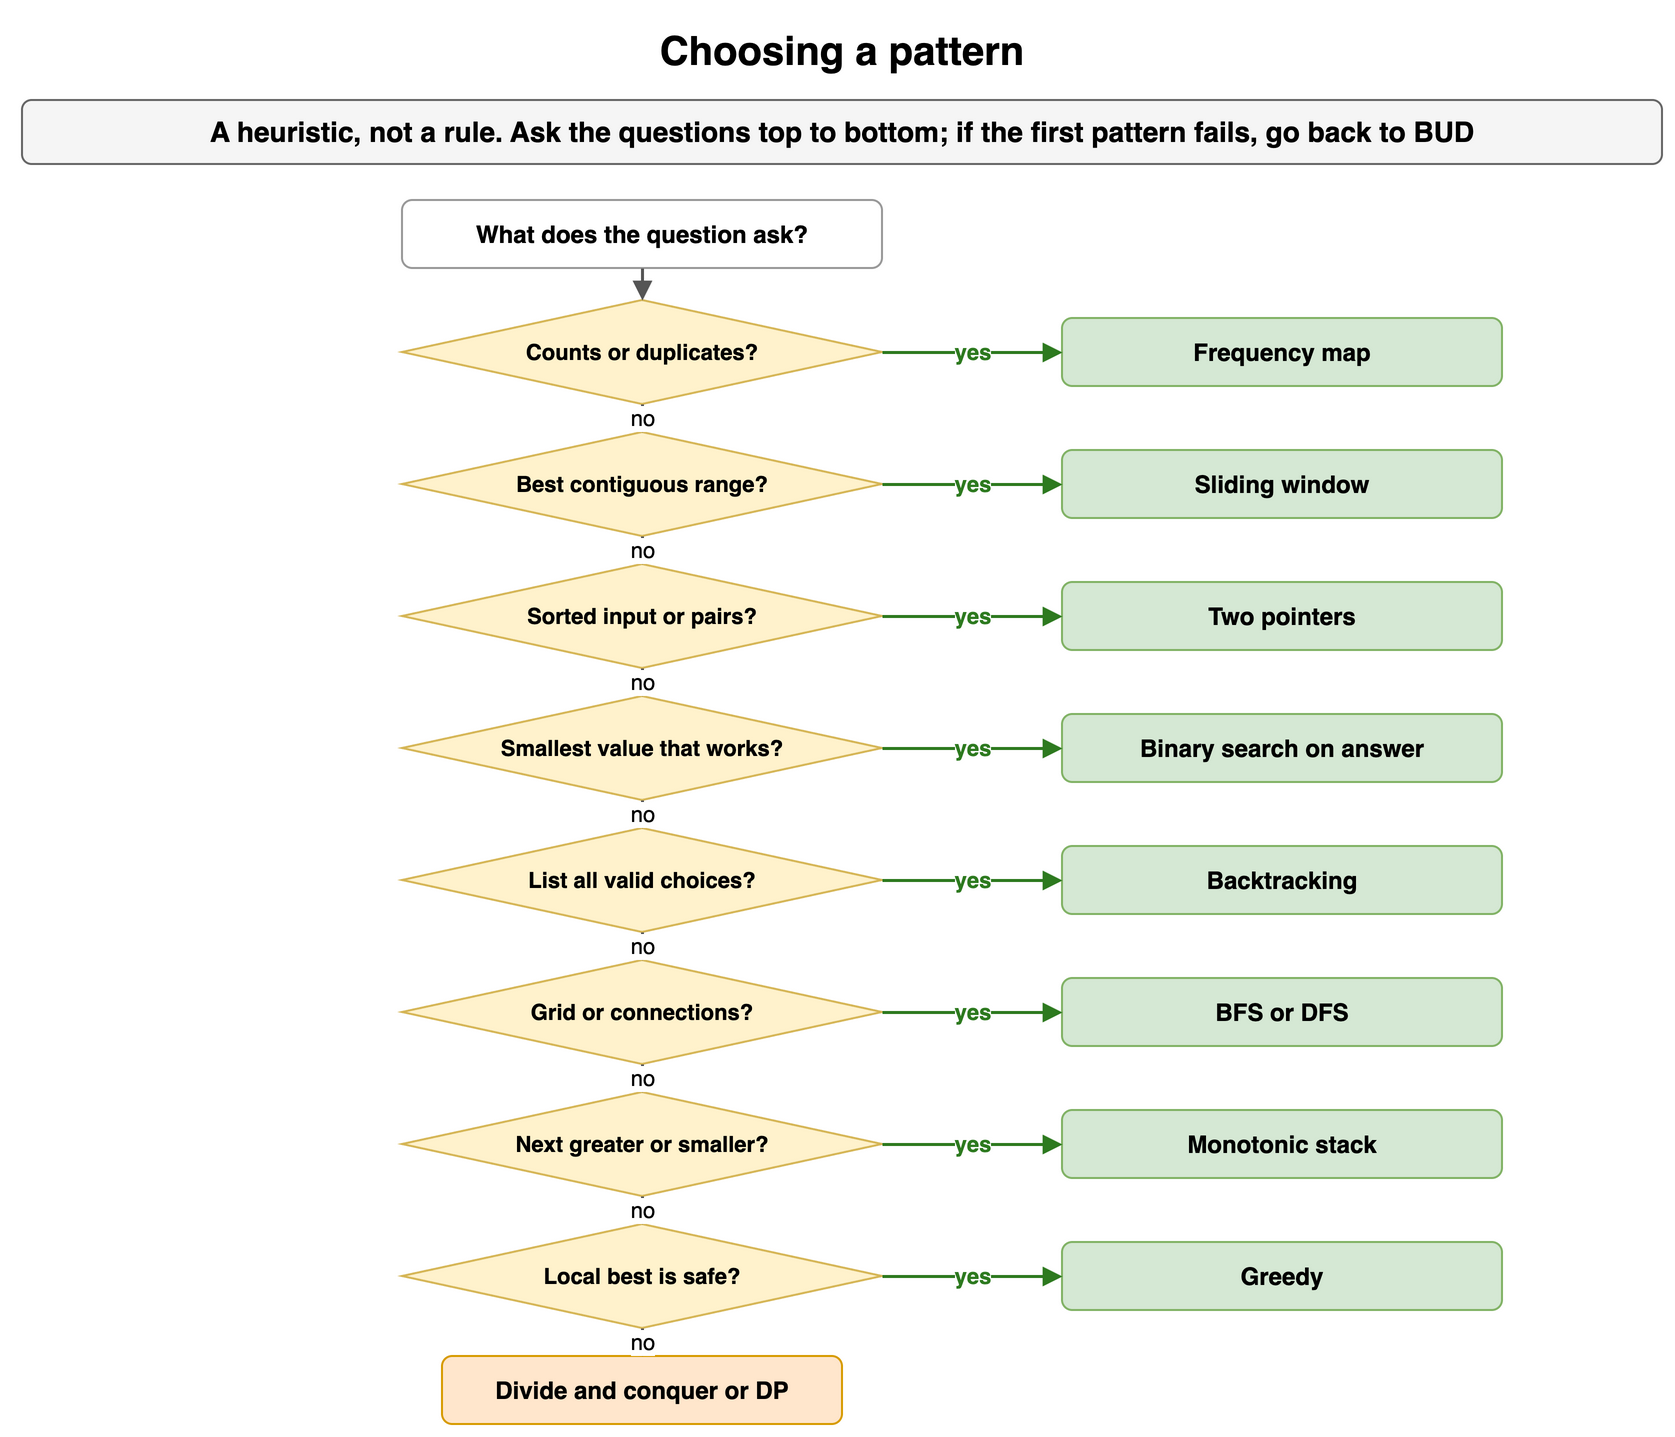

The diagram above was exported from draw.io. Its source (the exported page's mxGraphModel, read from the mxfile embedded in the PNG):
<mxGraphModel dx="900" dy="728" grid="1" gridSize="10" guides="1" tooltips="1" connect="1" arrows="1" fold="1" page="1" pageScale="1" pageWidth="900" pageHeight="728" math="0" shadow="0">
  <root>
    <mxCell id="0" />
    <mxCell id="1" parent="0" />
    <mxCell id="p251" value="Choosing a pattern" style="text;html=1;align=center;verticalAlign=middle;whiteSpace=wrap;fontSize=20;fontStyle=1;" vertex="1" parent="1">
      <mxGeometry x="40" y="10" width="820" height="30" as="geometry" />
    </mxCell>
    <mxCell id="p252" value="A heuristic, not a rule. Ask the questions top to bottom; if the first pattern fails, go back to BUD" style="rounded=1;whiteSpace=wrap;html=1;fillColor=#f5f5f5;strokeColor=#666666;fontStyle=1;fontSize=14;" vertex="1" parent="1">
      <mxGeometry x="40" y="50" width="820" height="32" as="geometry" />
    </mxCell>
    <mxCell id="p253" value="What does the question ask?" style="rounded=1;whiteSpace=wrap;html=1;fillColor=#ffffff;strokeColor=#999999;fontSize=12;align=center;fontStyle=1;" vertex="1" parent="1">
      <mxGeometry x="230" y="100" width="240" height="34" as="geometry" />
    </mxCell>
    <mxCell id="p254" value="Counts or duplicates?" style="rhombus;whiteSpace=wrap;html=1;fillColor=#fff2cc;strokeColor=#d6b656;fontSize=11;fontStyle=1;" vertex="1" parent="1">
      <mxGeometry x="230" y="150" width="240" height="52" as="geometry" />
    </mxCell>
    <mxCell id="p255" value="" style="endArrow=block;endSize=6;html=1;strokeWidth=1.5;strokeColor=#555555;fontSize=11;labelBackgroundColor=#ffffff;" edge="1" parent="1" source="p253" target="p254">
      <mxGeometry relative="1" as="geometry" />
    </mxCell>
    <mxCell id="p256" value="Frequency map" style="rounded=1;whiteSpace=wrap;html=1;fillColor=#d5e8d4;strokeColor=#82b366;fontSize=12;align=center;fontStyle=1;" vertex="1" parent="1">
      <mxGeometry x="560" y="159" width="220" height="34" as="geometry" />
    </mxCell>
    <mxCell id="p257" value="yes" style="endArrow=block;endSize=6;html=1;strokeWidth=1.5;strokeColor=#2d7a1f;fontSize=11;labelBackgroundColor=#ffffff;fontColor=#2d7a1f;fontStyle=1;" edge="1" parent="1" source="p254" target="p256">
      <mxGeometry relative="1" as="geometry" />
    </mxCell>
    <mxCell id="p258" value="Best contiguous range?" style="rhombus;whiteSpace=wrap;html=1;fillColor=#fff2cc;strokeColor=#d6b656;fontSize=11;fontStyle=1;" vertex="1" parent="1">
      <mxGeometry x="230" y="216" width="240" height="52" as="geometry" />
    </mxCell>
    <mxCell id="p259" value="no" style="endArrow=block;endSize=6;html=1;strokeWidth=1.5;strokeColor=#555555;fontSize=11;labelBackgroundColor=#ffffff;" edge="1" parent="1" source="p254" target="p258">
      <mxGeometry relative="1" as="geometry" />
    </mxCell>
    <mxCell id="p2510" value="Sliding window" style="rounded=1;whiteSpace=wrap;html=1;fillColor=#d5e8d4;strokeColor=#82b366;fontSize=12;align=center;fontStyle=1;" vertex="1" parent="1">
      <mxGeometry x="560" y="225" width="220" height="34" as="geometry" />
    </mxCell>
    <mxCell id="p2511" value="yes" style="endArrow=block;endSize=6;html=1;strokeWidth=1.5;strokeColor=#2d7a1f;fontSize=11;labelBackgroundColor=#ffffff;fontColor=#2d7a1f;fontStyle=1;" edge="1" parent="1" source="p258" target="p2510">
      <mxGeometry relative="1" as="geometry" />
    </mxCell>
    <mxCell id="p2512" value="Sorted input or pairs?" style="rhombus;whiteSpace=wrap;html=1;fillColor=#fff2cc;strokeColor=#d6b656;fontSize=11;fontStyle=1;" vertex="1" parent="1">
      <mxGeometry x="230" y="282" width="240" height="52" as="geometry" />
    </mxCell>
    <mxCell id="p2513" value="no" style="endArrow=block;endSize=6;html=1;strokeWidth=1.5;strokeColor=#555555;fontSize=11;labelBackgroundColor=#ffffff;" edge="1" parent="1" source="p258" target="p2512">
      <mxGeometry relative="1" as="geometry" />
    </mxCell>
    <mxCell id="p2514" value="Two pointers" style="rounded=1;whiteSpace=wrap;html=1;fillColor=#d5e8d4;strokeColor=#82b366;fontSize=12;align=center;fontStyle=1;" vertex="1" parent="1">
      <mxGeometry x="560" y="291" width="220" height="34" as="geometry" />
    </mxCell>
    <mxCell id="p2515" value="yes" style="endArrow=block;endSize=6;html=1;strokeWidth=1.5;strokeColor=#2d7a1f;fontSize=11;labelBackgroundColor=#ffffff;fontColor=#2d7a1f;fontStyle=1;" edge="1" parent="1" source="p2512" target="p2514">
      <mxGeometry relative="1" as="geometry" />
    </mxCell>
    <mxCell id="p2516" value="Smallest value that works?" style="rhombus;whiteSpace=wrap;html=1;fillColor=#fff2cc;strokeColor=#d6b656;fontSize=11;fontStyle=1;" vertex="1" parent="1">
      <mxGeometry x="230" y="348" width="240" height="52" as="geometry" />
    </mxCell>
    <mxCell id="p2517" value="no" style="endArrow=block;endSize=6;html=1;strokeWidth=1.5;strokeColor=#555555;fontSize=11;labelBackgroundColor=#ffffff;" edge="1" parent="1" source="p2512" target="p2516">
      <mxGeometry relative="1" as="geometry" />
    </mxCell>
    <mxCell id="p2518" value="Binary search on answer" style="rounded=1;whiteSpace=wrap;html=1;fillColor=#d5e8d4;strokeColor=#82b366;fontSize=12;align=center;fontStyle=1;" vertex="1" parent="1">
      <mxGeometry x="560" y="357" width="220" height="34" as="geometry" />
    </mxCell>
    <mxCell id="p2519" value="yes" style="endArrow=block;endSize=6;html=1;strokeWidth=1.5;strokeColor=#2d7a1f;fontSize=11;labelBackgroundColor=#ffffff;fontColor=#2d7a1f;fontStyle=1;" edge="1" parent="1" source="p2516" target="p2518">
      <mxGeometry relative="1" as="geometry" />
    </mxCell>
    <mxCell id="p2520" value="List all valid choices?" style="rhombus;whiteSpace=wrap;html=1;fillColor=#fff2cc;strokeColor=#d6b656;fontSize=11;fontStyle=1;" vertex="1" parent="1">
      <mxGeometry x="230" y="414" width="240" height="52" as="geometry" />
    </mxCell>
    <mxCell id="p2521" value="no" style="endArrow=block;endSize=6;html=1;strokeWidth=1.5;strokeColor=#555555;fontSize=11;labelBackgroundColor=#ffffff;" edge="1" parent="1" source="p2516" target="p2520">
      <mxGeometry relative="1" as="geometry" />
    </mxCell>
    <mxCell id="p2522" value="Backtracking" style="rounded=1;whiteSpace=wrap;html=1;fillColor=#d5e8d4;strokeColor=#82b366;fontSize=12;align=center;fontStyle=1;" vertex="1" parent="1">
      <mxGeometry x="560" y="423" width="220" height="34" as="geometry" />
    </mxCell>
    <mxCell id="p2523" value="yes" style="endArrow=block;endSize=6;html=1;strokeWidth=1.5;strokeColor=#2d7a1f;fontSize=11;labelBackgroundColor=#ffffff;fontColor=#2d7a1f;fontStyle=1;" edge="1" parent="1" source="p2520" target="p2522">
      <mxGeometry relative="1" as="geometry" />
    </mxCell>
    <mxCell id="p2524" value="Grid or connections?" style="rhombus;whiteSpace=wrap;html=1;fillColor=#fff2cc;strokeColor=#d6b656;fontSize=11;fontStyle=1;" vertex="1" parent="1">
      <mxGeometry x="230" y="480" width="240" height="52" as="geometry" />
    </mxCell>
    <mxCell id="p2525" value="no" style="endArrow=block;endSize=6;html=1;strokeWidth=1.5;strokeColor=#555555;fontSize=11;labelBackgroundColor=#ffffff;" edge="1" parent="1" source="p2520" target="p2524">
      <mxGeometry relative="1" as="geometry" />
    </mxCell>
    <mxCell id="p2526" value="BFS or DFS" style="rounded=1;whiteSpace=wrap;html=1;fillColor=#d5e8d4;strokeColor=#82b366;fontSize=12;align=center;fontStyle=1;" vertex="1" parent="1">
      <mxGeometry x="560" y="489" width="220" height="34" as="geometry" />
    </mxCell>
    <mxCell id="p2527" value="yes" style="endArrow=block;endSize=6;html=1;strokeWidth=1.5;strokeColor=#2d7a1f;fontSize=11;labelBackgroundColor=#ffffff;fontColor=#2d7a1f;fontStyle=1;" edge="1" parent="1" source="p2524" target="p2526">
      <mxGeometry relative="1" as="geometry" />
    </mxCell>
    <mxCell id="p2528" value="Next greater or smaller?" style="rhombus;whiteSpace=wrap;html=1;fillColor=#fff2cc;strokeColor=#d6b656;fontSize=11;fontStyle=1;" vertex="1" parent="1">
      <mxGeometry x="230" y="546" width="240" height="52" as="geometry" />
    </mxCell>
    <mxCell id="p2529" value="no" style="endArrow=block;endSize=6;html=1;strokeWidth=1.5;strokeColor=#555555;fontSize=11;labelBackgroundColor=#ffffff;" edge="1" parent="1" source="p2524" target="p2528">
      <mxGeometry relative="1" as="geometry" />
    </mxCell>
    <mxCell id="p2530" value="Monotonic stack" style="rounded=1;whiteSpace=wrap;html=1;fillColor=#d5e8d4;strokeColor=#82b366;fontSize=12;align=center;fontStyle=1;" vertex="1" parent="1">
      <mxGeometry x="560" y="555" width="220" height="34" as="geometry" />
    </mxCell>
    <mxCell id="p2531" value="yes" style="endArrow=block;endSize=6;html=1;strokeWidth=1.5;strokeColor=#2d7a1f;fontSize=11;labelBackgroundColor=#ffffff;fontColor=#2d7a1f;fontStyle=1;" edge="1" parent="1" source="p2528" target="p2530">
      <mxGeometry relative="1" as="geometry" />
    </mxCell>
    <mxCell id="p2532" value="Local best is safe?" style="rhombus;whiteSpace=wrap;html=1;fillColor=#fff2cc;strokeColor=#d6b656;fontSize=11;fontStyle=1;" vertex="1" parent="1">
      <mxGeometry x="230" y="612" width="240" height="52" as="geometry" />
    </mxCell>
    <mxCell id="p2533" value="no" style="endArrow=block;endSize=6;html=1;strokeWidth=1.5;strokeColor=#555555;fontSize=11;labelBackgroundColor=#ffffff;" edge="1" parent="1" source="p2528" target="p2532">
      <mxGeometry relative="1" as="geometry" />
    </mxCell>
    <mxCell id="p2534" value="Greedy" style="rounded=1;whiteSpace=wrap;html=1;fillColor=#d5e8d4;strokeColor=#82b366;fontSize=12;align=center;fontStyle=1;" vertex="1" parent="1">
      <mxGeometry x="560" y="621" width="220" height="34" as="geometry" />
    </mxCell>
    <mxCell id="p2535" value="yes" style="endArrow=block;endSize=6;html=1;strokeWidth=1.5;strokeColor=#2d7a1f;fontSize=11;labelBackgroundColor=#ffffff;fontColor=#2d7a1f;fontStyle=1;" edge="1" parent="1" source="p2532" target="p2534">
      <mxGeometry relative="1" as="geometry" />
    </mxCell>
    <mxCell id="p2536" value="Divide and conquer or DP" style="rounded=1;whiteSpace=wrap;html=1;fillColor=#ffe6cc;strokeColor=#d79b00;fontSize=12;align=center;fontStyle=1;" vertex="1" parent="1">
      <mxGeometry x="250" y="678" width="200" height="34" as="geometry" />
    </mxCell>
    <mxCell id="p2537" value="no" style="endArrow=block;endSize=6;html=1;strokeWidth=1.5;strokeColor=#555555;fontSize=11;labelBackgroundColor=#ffffff;" edge="1" parent="1" source="p2532" target="p2536">
      <mxGeometry relative="1" as="geometry" />
    </mxCell>
  </root>
</mxGraphModel>